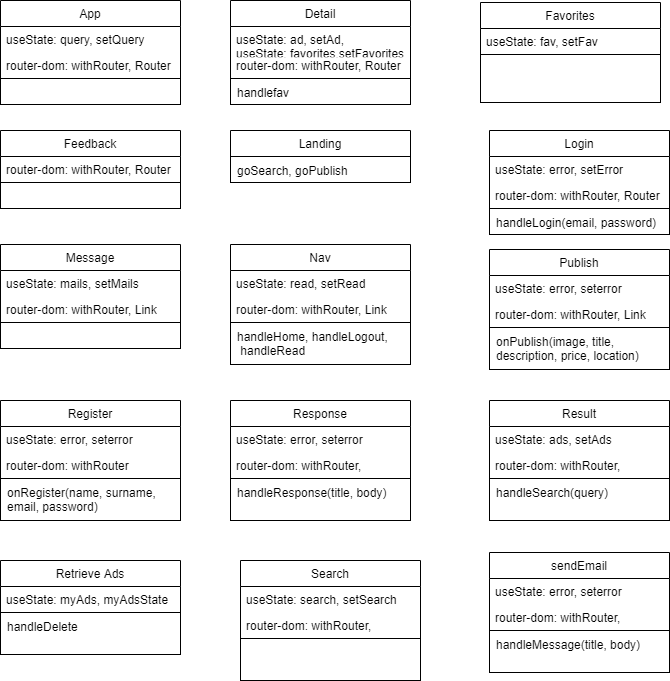

The diagram above was exported from draw.io. Its source (the exported page's mxGraphModel, read from the mxfile embedded in the PNG):
<mxGraphModel dx="1278" dy="580" grid="1" gridSize="10" guides="1" tooltips="1" connect="1" arrows="1" fold="1" page="1" pageScale="1" pageWidth="827" pageHeight="1169" math="0" shadow="0">
  <root>
    <mxCell id="0" />
    <mxCell id="1" parent="0" />
    <mxCell id="YbFiIw-vp2THSoXmeAl3-4" value="App" style="swimlane;fontStyle=0;childLayout=stackLayout;horizontal=1;startSize=26;fillColor=none;horizontalStack=0;resizeParent=1;resizeParentMax=0;resizeLast=0;collapsible=1;marginBottom=0;" vertex="1" parent="1">
      <mxGeometry x="60" y="20" width="180" height="104" as="geometry" />
    </mxCell>
    <mxCell id="YbFiIw-vp2THSoXmeAl3-5" value="useState: query, setQuery" style="text;strokeColor=none;fillColor=none;align=left;verticalAlign=top;spacingLeft=4;spacingRight=4;overflow=hidden;rotatable=0;points=[[0,0.5],[1,0.5]];portConstraint=eastwest;" vertex="1" parent="YbFiIw-vp2THSoXmeAl3-4">
      <mxGeometry y="26" width="180" height="26" as="geometry" />
    </mxCell>
    <mxCell id="YbFiIw-vp2THSoXmeAl3-6" value="router-dom: withRouter, Router" style="text;strokeColor=none;fillColor=none;align=left;verticalAlign=top;spacingLeft=4;spacingRight=4;overflow=hidden;rotatable=0;points=[[0,0.5],[1,0.5]];portConstraint=eastwest;" vertex="1" parent="YbFiIw-vp2THSoXmeAl3-4">
      <mxGeometry y="52" width="180" height="26" as="geometry" />
    </mxCell>
    <mxCell id="YbFiIw-vp2THSoXmeAl3-7" value="" style="text;strokeColor=#000000;fillColor=none;align=left;verticalAlign=top;spacingLeft=4;spacingRight=4;overflow=hidden;rotatable=0;points=[[0,0.5],[1,0.5]];portConstraint=eastwest;" vertex="1" parent="YbFiIw-vp2THSoXmeAl3-4">
      <mxGeometry y="78" width="180" height="26" as="geometry" />
    </mxCell>
    <mxCell id="YbFiIw-vp2THSoXmeAl3-8" value="Detail" style="swimlane;fontStyle=0;childLayout=stackLayout;horizontal=1;startSize=26;fillColor=none;horizontalStack=0;resizeParent=1;resizeParentMax=0;resizeLast=0;collapsible=1;marginBottom=0;" vertex="1" parent="1">
      <mxGeometry x="290" y="20" width="180" height="104" as="geometry" />
    </mxCell>
    <mxCell id="YbFiIw-vp2THSoXmeAl3-9" value="useState: ad, setAd, &#10;useState: favorites,setFavorites" style="text;strokeColor=none;fillColor=none;align=left;verticalAlign=top;spacingLeft=4;spacingRight=4;overflow=hidden;rotatable=0;points=[[0,0.5],[1,0.5]];portConstraint=eastwest;" vertex="1" parent="YbFiIw-vp2THSoXmeAl3-8">
      <mxGeometry y="26" width="180" height="26" as="geometry" />
    </mxCell>
    <mxCell id="YbFiIw-vp2THSoXmeAl3-10" value="router-dom: withRouter, Router" style="text;strokeColor=none;fillColor=none;align=left;verticalAlign=top;spacingLeft=4;spacingRight=4;overflow=hidden;rotatable=0;points=[[0,0.5],[1,0.5]];portConstraint=eastwest;" vertex="1" parent="YbFiIw-vp2THSoXmeAl3-8">
      <mxGeometry y="52" width="180" height="26" as="geometry" />
    </mxCell>
    <mxCell id="YbFiIw-vp2THSoXmeAl3-11" value="handlefav" style="text;strokeColor=#000000;fillColor=none;align=left;verticalAlign=top;spacingLeft=4;spacingRight=4;overflow=hidden;rotatable=0;points=[[0,0.5],[1,0.5]];portConstraint=eastwest;" vertex="1" parent="YbFiIw-vp2THSoXmeAl3-8">
      <mxGeometry y="78" width="180" height="26" as="geometry" />
    </mxCell>
    <mxCell id="YbFiIw-vp2THSoXmeAl3-12" value="Favorites" style="swimlane;fontStyle=0;childLayout=stackLayout;horizontal=1;startSize=26;fillColor=none;horizontalStack=0;resizeParent=1;resizeParentMax=0;resizeLast=0;collapsible=1;marginBottom=0;" vertex="1" parent="1">
      <mxGeometry x="540" y="22" width="180" height="100" as="geometry" />
    </mxCell>
    <mxCell id="YbFiIw-vp2THSoXmeAl3-13" value="useState: fav, setFav&#10;" style="text;strokeColor=none;fillColor=none;align=left;verticalAlign=top;spacingLeft=4;spacingRight=4;overflow=hidden;rotatable=0;points=[[0,0.5],[1,0.5]];portConstraint=eastwest;" vertex="1" parent="YbFiIw-vp2THSoXmeAl3-12">
      <mxGeometry y="26" width="180" height="26" as="geometry" />
    </mxCell>
    <mxCell id="YbFiIw-vp2THSoXmeAl3-15" value="" style="text;strokeColor=#000000;fillColor=none;align=left;verticalAlign=top;spacingLeft=4;spacingRight=4;overflow=hidden;rotatable=0;points=[[0,0.5],[1,0.5]];portConstraint=eastwest;" vertex="1" parent="YbFiIw-vp2THSoXmeAl3-12">
      <mxGeometry y="52" width="180" height="48" as="geometry" />
    </mxCell>
    <mxCell id="YbFiIw-vp2THSoXmeAl3-16" value="Feedback" style="swimlane;fontStyle=0;childLayout=stackLayout;horizontal=1;startSize=26;fillColor=none;horizontalStack=0;resizeParent=1;resizeParentMax=0;resizeLast=0;collapsible=1;marginBottom=0;" vertex="1" parent="1">
      <mxGeometry x="60" y="150" width="180" height="78" as="geometry" />
    </mxCell>
    <mxCell id="YbFiIw-vp2THSoXmeAl3-18" value="router-dom: withRouter, Router" style="text;strokeColor=none;fillColor=none;align=left;verticalAlign=top;spacingLeft=4;spacingRight=4;overflow=hidden;rotatable=0;points=[[0,0.5],[1,0.5]];portConstraint=eastwest;" vertex="1" parent="YbFiIw-vp2THSoXmeAl3-16">
      <mxGeometry y="26" width="180" height="26" as="geometry" />
    </mxCell>
    <mxCell id="YbFiIw-vp2THSoXmeAl3-19" value="" style="text;strokeColor=#000000;fillColor=none;align=left;verticalAlign=top;spacingLeft=4;spacingRight=4;overflow=hidden;rotatable=0;points=[[0,0.5],[1,0.5]];portConstraint=eastwest;" vertex="1" parent="YbFiIw-vp2THSoXmeAl3-16">
      <mxGeometry y="52" width="180" height="26" as="geometry" />
    </mxCell>
    <mxCell id="YbFiIw-vp2THSoXmeAl3-20" value="Landing" style="swimlane;fontStyle=0;childLayout=stackLayout;horizontal=1;startSize=26;fillColor=none;horizontalStack=0;resizeParent=1;resizeParentMax=0;resizeLast=0;collapsible=1;marginBottom=0;" vertex="1" parent="1">
      <mxGeometry x="290" y="150" width="180" height="52" as="geometry" />
    </mxCell>
    <mxCell id="YbFiIw-vp2THSoXmeAl3-23" value="goSearch, goPublish" style="text;strokeColor=#000000;fillColor=none;align=left;verticalAlign=top;spacingLeft=4;spacingRight=4;overflow=hidden;rotatable=0;points=[[0,0.5],[1,0.5]];portConstraint=eastwest;" vertex="1" parent="YbFiIw-vp2THSoXmeAl3-20">
      <mxGeometry y="26" width="180" height="26" as="geometry" />
    </mxCell>
    <mxCell id="YbFiIw-vp2THSoXmeAl3-24" value="Login" style="swimlane;fontStyle=0;childLayout=stackLayout;horizontal=1;startSize=26;fillColor=none;horizontalStack=0;resizeParent=1;resizeParentMax=0;resizeLast=0;collapsible=1;marginBottom=0;" vertex="1" parent="1">
      <mxGeometry x="549" y="150" width="180" height="104" as="geometry" />
    </mxCell>
    <mxCell id="YbFiIw-vp2THSoXmeAl3-25" value="useState: error, setError" style="text;strokeColor=none;fillColor=none;align=left;verticalAlign=top;spacingLeft=4;spacingRight=4;overflow=hidden;rotatable=0;points=[[0,0.5],[1,0.5]];portConstraint=eastwest;" vertex="1" parent="YbFiIw-vp2THSoXmeAl3-24">
      <mxGeometry y="26" width="180" height="26" as="geometry" />
    </mxCell>
    <mxCell id="YbFiIw-vp2THSoXmeAl3-26" value="router-dom: withRouter, Router" style="text;strokeColor=none;fillColor=none;align=left;verticalAlign=top;spacingLeft=4;spacingRight=4;overflow=hidden;rotatable=0;points=[[0,0.5],[1,0.5]];portConstraint=eastwest;" vertex="1" parent="YbFiIw-vp2THSoXmeAl3-24">
      <mxGeometry y="52" width="180" height="26" as="geometry" />
    </mxCell>
    <mxCell id="YbFiIw-vp2THSoXmeAl3-27" value="handleLogin(email, password)" style="text;strokeColor=#000000;fillColor=none;align=left;verticalAlign=top;spacingLeft=4;spacingRight=4;overflow=hidden;rotatable=0;points=[[0,0.5],[1,0.5]];portConstraint=eastwest;" vertex="1" parent="YbFiIw-vp2THSoXmeAl3-24">
      <mxGeometry y="78" width="180" height="26" as="geometry" />
    </mxCell>
    <mxCell id="YbFiIw-vp2THSoXmeAl3-28" value="Message" style="swimlane;fontStyle=0;childLayout=stackLayout;horizontal=1;startSize=26;fillColor=none;horizontalStack=0;resizeParent=1;resizeParentMax=0;resizeLast=0;collapsible=1;marginBottom=0;" vertex="1" parent="1">
      <mxGeometry x="60" y="264" width="180" height="104" as="geometry" />
    </mxCell>
    <mxCell id="YbFiIw-vp2THSoXmeAl3-29" value="useState: mails, setMails" style="text;strokeColor=none;fillColor=none;align=left;verticalAlign=top;spacingLeft=4;spacingRight=4;overflow=hidden;rotatable=0;points=[[0,0.5],[1,0.5]];portConstraint=eastwest;" vertex="1" parent="YbFiIw-vp2THSoXmeAl3-28">
      <mxGeometry y="26" width="180" height="26" as="geometry" />
    </mxCell>
    <mxCell id="YbFiIw-vp2THSoXmeAl3-30" value="router-dom: withRouter, Link" style="text;strokeColor=none;fillColor=none;align=left;verticalAlign=top;spacingLeft=4;spacingRight=4;overflow=hidden;rotatable=0;points=[[0,0.5],[1,0.5]];portConstraint=eastwest;" vertex="1" parent="YbFiIw-vp2THSoXmeAl3-28">
      <mxGeometry y="52" width="180" height="26" as="geometry" />
    </mxCell>
    <mxCell id="YbFiIw-vp2THSoXmeAl3-31" value="" style="text;strokeColor=#000000;fillColor=none;align=left;verticalAlign=top;spacingLeft=4;spacingRight=4;overflow=hidden;rotatable=0;points=[[0,0.5],[1,0.5]];portConstraint=eastwest;" vertex="1" parent="YbFiIw-vp2THSoXmeAl3-28">
      <mxGeometry y="78" width="180" height="26" as="geometry" />
    </mxCell>
    <mxCell id="YbFiIw-vp2THSoXmeAl3-32" value="Nav" style="swimlane;fontStyle=0;childLayout=stackLayout;horizontal=1;startSize=26;fillColor=none;horizontalStack=0;resizeParent=1;resizeParentMax=0;resizeLast=0;collapsible=1;marginBottom=0;" vertex="1" parent="1">
      <mxGeometry x="290" y="264" width="180" height="120" as="geometry" />
    </mxCell>
    <mxCell id="YbFiIw-vp2THSoXmeAl3-33" value="useState: read, setRead" style="text;strokeColor=none;fillColor=none;align=left;verticalAlign=top;spacingLeft=4;spacingRight=4;overflow=hidden;rotatable=0;points=[[0,0.5],[1,0.5]];portConstraint=eastwest;" vertex="1" parent="YbFiIw-vp2THSoXmeAl3-32">
      <mxGeometry y="26" width="180" height="26" as="geometry" />
    </mxCell>
    <mxCell id="YbFiIw-vp2THSoXmeAl3-34" value="router-dom: withRouter, Link" style="text;strokeColor=none;fillColor=none;align=left;verticalAlign=top;spacingLeft=4;spacingRight=4;overflow=hidden;rotatable=0;points=[[0,0.5],[1,0.5]];portConstraint=eastwest;" vertex="1" parent="YbFiIw-vp2THSoXmeAl3-32">
      <mxGeometry y="52" width="180" height="26" as="geometry" />
    </mxCell>
    <mxCell id="YbFiIw-vp2THSoXmeAl3-35" value="handleHome, handleLogout,&#10; handleRead" style="text;strokeColor=#000000;fillColor=none;align=left;verticalAlign=top;spacingLeft=4;spacingRight=4;overflow=hidden;rotatable=0;points=[[0,0.5],[1,0.5]];portConstraint=eastwest;" vertex="1" parent="YbFiIw-vp2THSoXmeAl3-32">
      <mxGeometry y="78" width="180" height="42" as="geometry" />
    </mxCell>
    <mxCell id="YbFiIw-vp2THSoXmeAl3-36" value="Publish" style="swimlane;fontStyle=0;childLayout=stackLayout;horizontal=1;startSize=26;fillColor=none;horizontalStack=0;resizeParent=1;resizeParentMax=0;resizeLast=0;collapsible=1;marginBottom=0;" vertex="1" parent="1">
      <mxGeometry x="549" y="269" width="180" height="120" as="geometry" />
    </mxCell>
    <mxCell id="YbFiIw-vp2THSoXmeAl3-37" value="useState: error, seterror" style="text;strokeColor=none;fillColor=none;align=left;verticalAlign=top;spacingLeft=4;spacingRight=4;overflow=hidden;rotatable=0;points=[[0,0.5],[1,0.5]];portConstraint=eastwest;" vertex="1" parent="YbFiIw-vp2THSoXmeAl3-36">
      <mxGeometry y="26" width="180" height="26" as="geometry" />
    </mxCell>
    <mxCell id="YbFiIw-vp2THSoXmeAl3-38" value="router-dom: withRouter, Link" style="text;strokeColor=none;fillColor=none;align=left;verticalAlign=top;spacingLeft=4;spacingRight=4;overflow=hidden;rotatable=0;points=[[0,0.5],[1,0.5]];portConstraint=eastwest;" vertex="1" parent="YbFiIw-vp2THSoXmeAl3-36">
      <mxGeometry y="52" width="180" height="26" as="geometry" />
    </mxCell>
    <mxCell id="YbFiIw-vp2THSoXmeAl3-39" value="onPublish(image, title, &#10;description, price, location)" style="text;strokeColor=#000000;fillColor=none;align=left;verticalAlign=top;spacingLeft=4;spacingRight=4;overflow=hidden;rotatable=0;points=[[0,0.5],[1,0.5]];portConstraint=eastwest;" vertex="1" parent="YbFiIw-vp2THSoXmeAl3-36">
      <mxGeometry y="78" width="180" height="42" as="geometry" />
    </mxCell>
    <mxCell id="YbFiIw-vp2THSoXmeAl3-40" value="Register" style="swimlane;fontStyle=0;childLayout=stackLayout;horizontal=1;startSize=26;fillColor=none;horizontalStack=0;resizeParent=1;resizeParentMax=0;resizeLast=0;collapsible=1;marginBottom=0;" vertex="1" parent="1">
      <mxGeometry x="60" y="420" width="180" height="120" as="geometry" />
    </mxCell>
    <mxCell id="YbFiIw-vp2THSoXmeAl3-41" value="useState: error, seterror" style="text;strokeColor=none;fillColor=none;align=left;verticalAlign=top;spacingLeft=4;spacingRight=4;overflow=hidden;rotatable=0;points=[[0,0.5],[1,0.5]];portConstraint=eastwest;" vertex="1" parent="YbFiIw-vp2THSoXmeAl3-40">
      <mxGeometry y="26" width="180" height="26" as="geometry" />
    </mxCell>
    <mxCell id="YbFiIw-vp2THSoXmeAl3-42" value="router-dom: withRouter" style="text;strokeColor=none;fillColor=none;align=left;verticalAlign=top;spacingLeft=4;spacingRight=4;overflow=hidden;rotatable=0;points=[[0,0.5],[1,0.5]];portConstraint=eastwest;" vertex="1" parent="YbFiIw-vp2THSoXmeAl3-40">
      <mxGeometry y="52" width="180" height="26" as="geometry" />
    </mxCell>
    <mxCell id="YbFiIw-vp2THSoXmeAl3-43" value="onRegister(name, surname, &#10;email, password)" style="text;strokeColor=#000000;fillColor=none;align=left;verticalAlign=top;spacingLeft=4;spacingRight=4;overflow=hidden;rotatable=0;points=[[0,0.5],[1,0.5]];portConstraint=eastwest;" vertex="1" parent="YbFiIw-vp2THSoXmeAl3-40">
      <mxGeometry y="78" width="180" height="42" as="geometry" />
    </mxCell>
    <mxCell id="YbFiIw-vp2THSoXmeAl3-44" value="Response" style="swimlane;fontStyle=0;childLayout=stackLayout;horizontal=1;startSize=26;fillColor=none;horizontalStack=0;resizeParent=1;resizeParentMax=0;resizeLast=0;collapsible=1;marginBottom=0;" vertex="1" parent="1">
      <mxGeometry x="290" y="420" width="180" height="120" as="geometry" />
    </mxCell>
    <mxCell id="YbFiIw-vp2THSoXmeAl3-45" value="useState: error, seterror" style="text;strokeColor=none;fillColor=none;align=left;verticalAlign=top;spacingLeft=4;spacingRight=4;overflow=hidden;rotatable=0;points=[[0,0.5],[1,0.5]];portConstraint=eastwest;" vertex="1" parent="YbFiIw-vp2THSoXmeAl3-44">
      <mxGeometry y="26" width="180" height="26" as="geometry" />
    </mxCell>
    <mxCell id="YbFiIw-vp2THSoXmeAl3-46" value="router-dom: withRouter," style="text;strokeColor=none;fillColor=none;align=left;verticalAlign=top;spacingLeft=4;spacingRight=4;overflow=hidden;rotatable=0;points=[[0,0.5],[1,0.5]];portConstraint=eastwest;" vertex="1" parent="YbFiIw-vp2THSoXmeAl3-44">
      <mxGeometry y="52" width="180" height="26" as="geometry" />
    </mxCell>
    <mxCell id="YbFiIw-vp2THSoXmeAl3-47" value="handleResponse(title, body)" style="text;strokeColor=#000000;fillColor=none;align=left;verticalAlign=top;spacingLeft=4;spacingRight=4;overflow=hidden;rotatable=0;points=[[0,0.5],[1,0.5]];portConstraint=eastwest;" vertex="1" parent="YbFiIw-vp2THSoXmeAl3-44">
      <mxGeometry y="78" width="180" height="42" as="geometry" />
    </mxCell>
    <mxCell id="YbFiIw-vp2THSoXmeAl3-48" value="Result" style="swimlane;fontStyle=0;childLayout=stackLayout;horizontal=1;startSize=26;fillColor=none;horizontalStack=0;resizeParent=1;resizeParentMax=0;resizeLast=0;collapsible=1;marginBottom=0;" vertex="1" parent="1">
      <mxGeometry x="549" y="420" width="180" height="120" as="geometry" />
    </mxCell>
    <mxCell id="YbFiIw-vp2THSoXmeAl3-49" value="useState: ads, setAds" style="text;strokeColor=none;fillColor=none;align=left;verticalAlign=top;spacingLeft=4;spacingRight=4;overflow=hidden;rotatable=0;points=[[0,0.5],[1,0.5]];portConstraint=eastwest;" vertex="1" parent="YbFiIw-vp2THSoXmeAl3-48">
      <mxGeometry y="26" width="180" height="26" as="geometry" />
    </mxCell>
    <mxCell id="YbFiIw-vp2THSoXmeAl3-50" value="router-dom: withRouter," style="text;strokeColor=none;fillColor=none;align=left;verticalAlign=top;spacingLeft=4;spacingRight=4;overflow=hidden;rotatable=0;points=[[0,0.5],[1,0.5]];portConstraint=eastwest;" vertex="1" parent="YbFiIw-vp2THSoXmeAl3-48">
      <mxGeometry y="52" width="180" height="26" as="geometry" />
    </mxCell>
    <mxCell id="YbFiIw-vp2THSoXmeAl3-51" value="handleSearch(query)" style="text;strokeColor=#000000;fillColor=none;align=left;verticalAlign=top;spacingLeft=4;spacingRight=4;overflow=hidden;rotatable=0;points=[[0,0.5],[1,0.5]];portConstraint=eastwest;" vertex="1" parent="YbFiIw-vp2THSoXmeAl3-48">
      <mxGeometry y="78" width="180" height="42" as="geometry" />
    </mxCell>
    <mxCell id="YbFiIw-vp2THSoXmeAl3-52" value="Retrieve Ads" style="swimlane;fontStyle=0;childLayout=stackLayout;horizontal=1;startSize=26;fillColor=none;horizontalStack=0;resizeParent=1;resizeParentMax=0;resizeLast=0;collapsible=1;marginBottom=0;" vertex="1" parent="1">
      <mxGeometry x="60" y="580" width="180" height="94" as="geometry" />
    </mxCell>
    <mxCell id="YbFiIw-vp2THSoXmeAl3-53" value="useState: myAds, myAdsState" style="text;strokeColor=none;fillColor=none;align=left;verticalAlign=top;spacingLeft=4;spacingRight=4;overflow=hidden;rotatable=0;points=[[0,0.5],[1,0.5]];portConstraint=eastwest;" vertex="1" parent="YbFiIw-vp2THSoXmeAl3-52">
      <mxGeometry y="26" width="180" height="26" as="geometry" />
    </mxCell>
    <mxCell id="YbFiIw-vp2THSoXmeAl3-55" value="handleDelete" style="text;strokeColor=#000000;fillColor=none;align=left;verticalAlign=top;spacingLeft=4;spacingRight=4;overflow=hidden;rotatable=0;points=[[0,0.5],[1,0.5]];portConstraint=eastwest;" vertex="1" parent="YbFiIw-vp2THSoXmeAl3-52">
      <mxGeometry y="52" width="180" height="42" as="geometry" />
    </mxCell>
    <mxCell id="YbFiIw-vp2THSoXmeAl3-56" value="Search" style="swimlane;fontStyle=0;childLayout=stackLayout;horizontal=1;startSize=26;fillColor=none;horizontalStack=0;resizeParent=1;resizeParentMax=0;resizeLast=0;collapsible=1;marginBottom=0;" vertex="1" parent="1">
      <mxGeometry x="300" y="580" width="180" height="120" as="geometry" />
    </mxCell>
    <mxCell id="YbFiIw-vp2THSoXmeAl3-57" value="useState: search, setSearch" style="text;strokeColor=none;fillColor=none;align=left;verticalAlign=top;spacingLeft=4;spacingRight=4;overflow=hidden;rotatable=0;points=[[0,0.5],[1,0.5]];portConstraint=eastwest;" vertex="1" parent="YbFiIw-vp2THSoXmeAl3-56">
      <mxGeometry y="26" width="180" height="26" as="geometry" />
    </mxCell>
    <mxCell id="YbFiIw-vp2THSoXmeAl3-58" value="router-dom: withRouter," style="text;strokeColor=none;fillColor=none;align=left;verticalAlign=top;spacingLeft=4;spacingRight=4;overflow=hidden;rotatable=0;points=[[0,0.5],[1,0.5]];portConstraint=eastwest;" vertex="1" parent="YbFiIw-vp2THSoXmeAl3-56">
      <mxGeometry y="52" width="180" height="26" as="geometry" />
    </mxCell>
    <mxCell id="YbFiIw-vp2THSoXmeAl3-59" value="" style="text;strokeColor=#000000;fillColor=none;align=left;verticalAlign=top;spacingLeft=4;spacingRight=4;overflow=hidden;rotatable=0;points=[[0,0.5],[1,0.5]];portConstraint=eastwest;" vertex="1" parent="YbFiIw-vp2THSoXmeAl3-56">
      <mxGeometry y="78" width="180" height="42" as="geometry" />
    </mxCell>
    <mxCell id="YbFiIw-vp2THSoXmeAl3-60" value="sendEmail" style="swimlane;fontStyle=0;childLayout=stackLayout;horizontal=1;startSize=26;fillColor=none;horizontalStack=0;resizeParent=1;resizeParentMax=0;resizeLast=0;collapsible=1;marginBottom=0;" vertex="1" parent="1">
      <mxGeometry x="549" y="572" width="180" height="120" as="geometry" />
    </mxCell>
    <mxCell id="YbFiIw-vp2THSoXmeAl3-61" value="useState: error, seterror" style="text;strokeColor=none;fillColor=none;align=left;verticalAlign=top;spacingLeft=4;spacingRight=4;overflow=hidden;rotatable=0;points=[[0,0.5],[1,0.5]];portConstraint=eastwest;" vertex="1" parent="YbFiIw-vp2THSoXmeAl3-60">
      <mxGeometry y="26" width="180" height="26" as="geometry" />
    </mxCell>
    <mxCell id="YbFiIw-vp2THSoXmeAl3-62" value="router-dom: withRouter," style="text;strokeColor=none;fillColor=none;align=left;verticalAlign=top;spacingLeft=4;spacingRight=4;overflow=hidden;rotatable=0;points=[[0,0.5],[1,0.5]];portConstraint=eastwest;" vertex="1" parent="YbFiIw-vp2THSoXmeAl3-60">
      <mxGeometry y="52" width="180" height="26" as="geometry" />
    </mxCell>
    <mxCell id="YbFiIw-vp2THSoXmeAl3-63" value="handleMessage(title, body)" style="text;strokeColor=#000000;fillColor=none;align=left;verticalAlign=top;spacingLeft=4;spacingRight=4;overflow=hidden;rotatable=0;points=[[0,0.5],[1,0.5]];portConstraint=eastwest;" vertex="1" parent="YbFiIw-vp2THSoXmeAl3-60">
      <mxGeometry y="78" width="180" height="42" as="geometry" />
    </mxCell>
  </root>
</mxGraphModel>